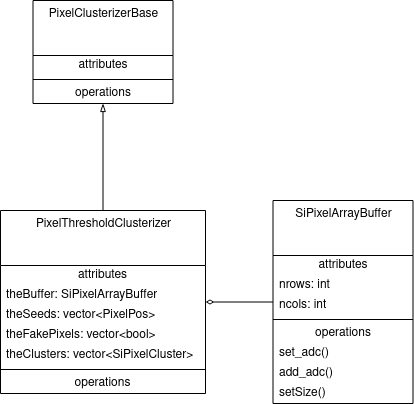

The diagram above was exported from draw.io. Its source (the exported page's mxGraphModel, read from the mxfile embedded in the PNG):
<mxGraphModel dx="981" dy="1601" grid="1" gridSize="10" guides="1" tooltips="1" connect="1" arrows="1" fold="1" page="1" pageScale="1" pageWidth="850" pageHeight="1100" math="0" shadow="0">
  <root>
    <mxCell id="0" />
    <mxCell id="1" parent="0" />
    <mxCell id="2" style="rounded=0;orthogonalLoop=1;jettySize=auto;html=1;endArrow=blockThin;endFill=0;" edge="1" source="4" target="21" parent="1">
      <mxGeometry relative="1" as="geometry" />
    </mxCell>
    <mxCell id="3" style="edgeStyle=none;rounded=0;orthogonalLoop=1;jettySize=auto;html=1;endArrow=none;endFill=0;startArrow=diamondThin;startFill=0;" edge="1" source="4" target="12" parent="1">
      <mxGeometry relative="1" as="geometry" />
    </mxCell>
    <mxCell id="4" value="PixelThresholdClusterizer" style="swimlane;fontStyle=0;align=center;verticalAlign=top;childLayout=stackLayout;horizontal=1;startSize=55;horizontalStack=0;resizeParent=1;resizeParentMax=0;resizeLast=0;collapsible=0;marginBottom=0;html=1;" vertex="1" parent="1">
      <mxGeometry x="40" y="-670" width="205" height="183" as="geometry" />
    </mxCell>
    <mxCell id="5" value="attributes" style="text;html=1;strokeColor=none;fillColor=none;align=center;verticalAlign=middle;spacingLeft=4;spacingRight=4;overflow=hidden;rotatable=0;points=[[0,0.5],[1,0.5]];portConstraint=eastwest;" vertex="1" parent="4">
      <mxGeometry y="55" width="205" height="20" as="geometry" />
    </mxCell>
    <mxCell id="6" value="&lt;div&gt;theBuffer: SiPixelArrayBuffer&lt;/div&gt;" style="text;html=1;strokeColor=none;fillColor=none;align=left;verticalAlign=middle;spacingLeft=4;spacingRight=4;overflow=hidden;rotatable=0;points=[[0,0.5],[1,0.5]];portConstraint=eastwest;" vertex="1" parent="4">
      <mxGeometry y="75" width="205" height="20" as="geometry" />
    </mxCell>
    <mxCell id="7" value="&lt;div&gt;theSeeds: vector&amp;lt;PixelPos&amp;gt;&lt;/div&gt;" style="text;html=1;strokeColor=none;fillColor=none;align=left;verticalAlign=middle;spacingLeft=4;spacingRight=4;overflow=hidden;rotatable=0;points=[[0,0.5],[1,0.5]];portConstraint=eastwest;" vertex="1" parent="4">
      <mxGeometry y="95" width="205" height="20" as="geometry" />
    </mxCell>
    <mxCell id="8" value="&lt;div&gt;theFakePixels: vector&amp;lt;bool&amp;gt;&lt;/div&gt;" style="text;html=1;strokeColor=none;fillColor=none;align=left;verticalAlign=middle;spacingLeft=4;spacingRight=4;overflow=hidden;rotatable=0;points=[[0,0.5],[1,0.5]];portConstraint=eastwest;" vertex="1" parent="4">
      <mxGeometry y="115" width="205" height="20" as="geometry" />
    </mxCell>
    <mxCell id="9" value="&lt;div&gt;theClusters: vector&amp;lt;SiPixelCluster&amp;gt;&lt;/div&gt;" style="text;html=1;strokeColor=none;fillColor=none;align=left;verticalAlign=middle;spacingLeft=4;spacingRight=4;overflow=hidden;rotatable=0;points=[[0,0.5],[1,0.5]];portConstraint=eastwest;" vertex="1" parent="4">
      <mxGeometry y="135" width="205" height="20" as="geometry" />
    </mxCell>
    <mxCell id="10" value="" style="line;strokeWidth=1;fillColor=none;align=left;verticalAlign=middle;spacingTop=-1;spacingLeft=3;spacingRight=3;rotatable=0;labelPosition=right;points=[];portConstraint=eastwest;" vertex="1" parent="4">
      <mxGeometry y="155" width="205" height="8" as="geometry" />
    </mxCell>
    <mxCell id="11" value="operations" style="text;html=1;strokeColor=none;fillColor=none;align=center;verticalAlign=middle;spacingLeft=4;spacingRight=4;overflow=hidden;rotatable=0;points=[[0,0.5],[1,0.5]];portConstraint=eastwest;" vertex="1" parent="4">
      <mxGeometry y="163" width="205" height="20" as="geometry" />
    </mxCell>
    <mxCell id="12" value="SiPixelArrayBuffer" style="swimlane;fontStyle=0;align=center;verticalAlign=top;childLayout=stackLayout;horizontal=1;startSize=55;horizontalStack=0;resizeParent=1;resizeParentMax=0;resizeLast=0;collapsible=0;marginBottom=0;html=1;" vertex="1" parent="1">
      <mxGeometry x="312.5" y="-680" width="140" height="203" as="geometry" />
    </mxCell>
    <mxCell id="13" value="attributes" style="text;html=1;strokeColor=none;fillColor=none;align=center;verticalAlign=middle;spacingLeft=4;spacingRight=4;overflow=hidden;rotatable=0;points=[[0,0.5],[1,0.5]];portConstraint=eastwest;" vertex="1" parent="12">
      <mxGeometry y="55" width="140" height="20" as="geometry" />
    </mxCell>
    <mxCell id="14" value="nrows: int" style="text;html=1;strokeColor=none;fillColor=none;align=left;verticalAlign=middle;spacingLeft=4;spacingRight=4;overflow=hidden;rotatable=0;points=[[0,0.5],[1,0.5]];portConstraint=eastwest;" vertex="1" parent="12">
      <mxGeometry y="75" width="140" height="20" as="geometry" />
    </mxCell>
    <mxCell id="15" value="ncols: int" style="text;html=1;strokeColor=none;fillColor=none;align=left;verticalAlign=middle;spacingLeft=4;spacingRight=4;overflow=hidden;rotatable=0;points=[[0,0.5],[1,0.5]];portConstraint=eastwest;" vertex="1" parent="12">
      <mxGeometry y="95" width="140" height="20" as="geometry" />
    </mxCell>
    <mxCell id="16" value="" style="line;strokeWidth=1;fillColor=none;align=left;verticalAlign=middle;spacingTop=-1;spacingLeft=3;spacingRight=3;rotatable=0;labelPosition=right;points=[];portConstraint=eastwest;" vertex="1" parent="12">
      <mxGeometry y="115" width="140" height="8" as="geometry" />
    </mxCell>
    <mxCell id="17" value="operations" style="text;html=1;strokeColor=none;fillColor=none;align=center;verticalAlign=middle;spacingLeft=4;spacingRight=4;overflow=hidden;rotatable=0;points=[[0,0.5],[1,0.5]];portConstraint=eastwest;" vertex="1" parent="12">
      <mxGeometry y="123" width="140" height="20" as="geometry" />
    </mxCell>
    <mxCell id="18" value="set_adc()" style="text;html=1;strokeColor=none;fillColor=none;align=left;verticalAlign=middle;spacingLeft=4;spacingRight=4;overflow=hidden;rotatable=0;points=[[0,0.5],[1,0.5]];portConstraint=eastwest;" vertex="1" parent="12">
      <mxGeometry y="143" width="140" height="20" as="geometry" />
    </mxCell>
    <mxCell id="19" value="add_adc()" style="text;html=1;strokeColor=none;fillColor=none;align=left;verticalAlign=middle;spacingLeft=4;spacingRight=4;overflow=hidden;rotatable=0;points=[[0,0.5],[1,0.5]];portConstraint=eastwest;" vertex="1" parent="12">
      <mxGeometry y="163" width="140" height="20" as="geometry" />
    </mxCell>
    <mxCell id="20" value="setSize()" style="text;html=1;strokeColor=none;fillColor=none;align=left;verticalAlign=middle;spacingLeft=4;spacingRight=4;overflow=hidden;rotatable=0;points=[[0,0.5],[1,0.5]];portConstraint=eastwest;" vertex="1" parent="12">
      <mxGeometry y="183" width="140" height="20" as="geometry" />
    </mxCell>
    <mxCell id="21" value="PixelClusterizerBase" style="swimlane;fontStyle=0;align=center;verticalAlign=top;childLayout=stackLayout;horizontal=1;startSize=55;horizontalStack=0;resizeParent=1;resizeParentMax=0;resizeLast=0;collapsible=0;marginBottom=0;html=1;" vertex="1" parent="1">
      <mxGeometry x="72.5" y="-880" width="140" height="103" as="geometry" />
    </mxCell>
    <mxCell id="22" value="attributes" style="text;html=1;strokeColor=none;fillColor=none;align=center;verticalAlign=middle;spacingLeft=4;spacingRight=4;overflow=hidden;rotatable=0;points=[[0,0.5],[1,0.5]];portConstraint=eastwest;" vertex="1" parent="21">
      <mxGeometry y="55" width="140" height="20" as="geometry" />
    </mxCell>
    <mxCell id="23" value="" style="line;strokeWidth=1;fillColor=none;align=left;verticalAlign=middle;spacingTop=-1;spacingLeft=3;spacingRight=3;rotatable=0;labelPosition=right;points=[];portConstraint=eastwest;" vertex="1" parent="21">
      <mxGeometry y="75" width="140" height="8" as="geometry" />
    </mxCell>
    <mxCell id="24" value="operations" style="text;html=1;strokeColor=none;fillColor=none;align=center;verticalAlign=middle;spacingLeft=4;spacingRight=4;overflow=hidden;rotatable=0;points=[[0,0.5],[1,0.5]];portConstraint=eastwest;" vertex="1" parent="21">
      <mxGeometry y="83" width="140" height="20" as="geometry" />
    </mxCell>
  </root>
</mxGraphModel>